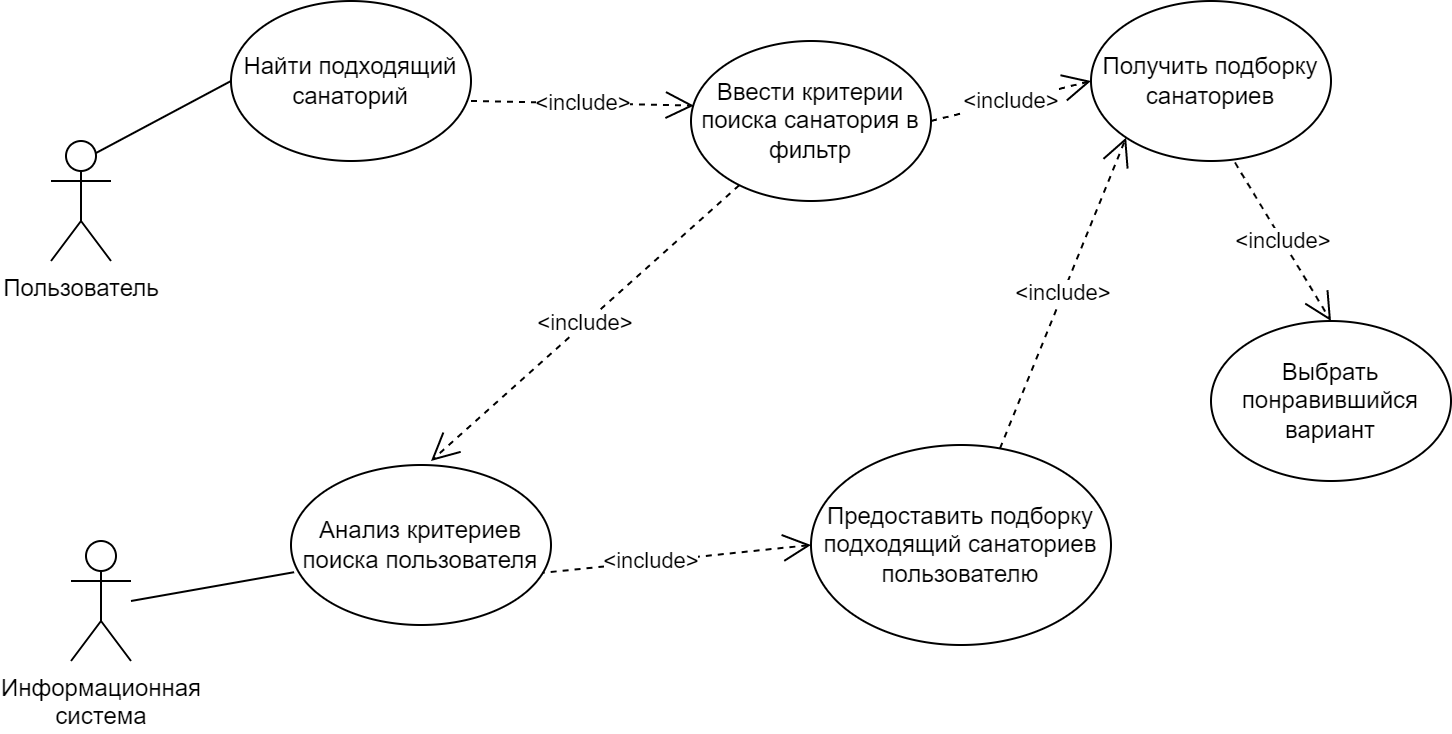

The diagram above was exported from draw.io. Its source (the exported page's mxGraphModel, read from the mxfile embedded in the PNG):
<mxGraphModel dx="1368" dy="845" grid="1" gridSize="10" guides="1" tooltips="1" connect="1" arrows="1" fold="1" page="1" pageScale="1" pageWidth="827" pageHeight="583" math="0" shadow="0">
  <root>
    <mxCell id="0" />
    <mxCell id="1" parent="0" />
    <mxCell id="GcTT-BvCm1B_Foo9uRIs-1" value="Информационная&lt;br&gt;система" style="shape=umlActor;verticalLabelPosition=bottom;verticalAlign=top;html=1;outlineConnect=0;" parent="1" vertex="1">
      <mxGeometry x="60" y="340" width="30" height="60" as="geometry" />
    </mxCell>
    <mxCell id="GcTT-BvCm1B_Foo9uRIs-2" value="Пользователь" style="shape=umlActor;verticalLabelPosition=bottom;verticalAlign=top;html=1;outlineConnect=0;" parent="1" vertex="1">
      <mxGeometry x="50" y="140" width="30" height="60" as="geometry" />
    </mxCell>
    <mxCell id="GcTT-BvCm1B_Foo9uRIs-3" value="Найти подходящий санаторий" style="ellipse;whiteSpace=wrap;html=1;" parent="1" vertex="1">
      <mxGeometry x="140" y="70" width="120" height="80" as="geometry" />
    </mxCell>
    <mxCell id="GcTT-BvCm1B_Foo9uRIs-4" value="" style="endArrow=none;html=1;rounded=0;entryX=0;entryY=0.5;entryDx=0;entryDy=0;exitX=0.75;exitY=0.1;exitDx=0;exitDy=0;exitPerimeter=0;" parent="1" source="GcTT-BvCm1B_Foo9uRIs-2" target="GcTT-BvCm1B_Foo9uRIs-3" edge="1">
      <mxGeometry width="50" height="50" relative="1" as="geometry">
        <mxPoint x="230" y="180" as="sourcePoint" />
        <mxPoint x="280" y="130" as="targetPoint" />
      </mxGeometry>
    </mxCell>
    <mxCell id="GcTT-BvCm1B_Foo9uRIs-5" value="&amp;lt;include&amp;gt;" style="endArrow=open;endSize=12;dashed=1;html=1;rounded=0;entryX=0.012;entryY=0.404;entryDx=0;entryDy=0;entryPerimeter=0;" parent="1" target="GcTT-BvCm1B_Foo9uRIs-6" edge="1">
      <mxGeometry width="160" relative="1" as="geometry">
        <mxPoint x="260" y="120" as="sourcePoint" />
        <mxPoint x="400" y="119.5" as="targetPoint" />
      </mxGeometry>
    </mxCell>
    <mxCell id="GcTT-BvCm1B_Foo9uRIs-6" value="Ввести критерии поиска санатория в фильтр" style="ellipse;whiteSpace=wrap;html=1;" parent="1" vertex="1">
      <mxGeometry x="370" y="90" width="120" height="80" as="geometry" />
    </mxCell>
    <mxCell id="GcTT-BvCm1B_Foo9uRIs-8" value="Получить подборку санаториев" style="ellipse;whiteSpace=wrap;html=1;" parent="1" vertex="1">
      <mxGeometry x="570" y="70" width="120" height="80" as="geometry" />
    </mxCell>
    <mxCell id="GcTT-BvCm1B_Foo9uRIs-11" value="&amp;lt;include&amp;gt;" style="endArrow=open;endSize=12;dashed=1;html=1;rounded=0;entryX=0;entryY=0.5;entryDx=0;entryDy=0;exitX=1;exitY=0.5;exitDx=0;exitDy=0;" parent="1" source="GcTT-BvCm1B_Foo9uRIs-6" target="GcTT-BvCm1B_Foo9uRIs-8" edge="1">
      <mxGeometry width="160" relative="1" as="geometry">
        <mxPoint x="260" y="139.5" as="sourcePoint" />
        <mxPoint x="435.44000000000005" y="132.32000000000005" as="targetPoint" />
      </mxGeometry>
    </mxCell>
    <mxCell id="GcTT-BvCm1B_Foo9uRIs-13" value="Предоставить подборку подходящий санаториев пользователю" style="ellipse;whiteSpace=wrap;html=1;" parent="1" vertex="1">
      <mxGeometry x="430" y="292" width="150" height="100" as="geometry" />
    </mxCell>
    <mxCell id="GcTT-BvCm1B_Foo9uRIs-15" value="&amp;lt;include&amp;gt;" style="endArrow=open;endSize=12;dashed=1;html=1;rounded=0;entryX=0;entryY=0.5;entryDx=0;entryDy=0;" parent="1" target="GcTT-BvCm1B_Foo9uRIs-13" edge="1">
      <mxGeometry width="160" relative="1" as="geometry">
        <mxPoint x="270" y="358.59000000000003" as="sourcePoint" />
        <mxPoint x="401.44000000000005" y="361.4100000000001" as="targetPoint" />
      </mxGeometry>
    </mxCell>
    <mxCell id="GcTT-BvCm1B_Foo9uRIs-16" value="Анализ критериев поиска пользователя" style="ellipse;whiteSpace=wrap;html=1;" parent="1" vertex="1">
      <mxGeometry x="170" y="302" width="130" height="80" as="geometry" />
    </mxCell>
    <mxCell id="GcTT-BvCm1B_Foo9uRIs-17" value="Выбрать понравившийся вариант" style="ellipse;whiteSpace=wrap;html=1;" parent="1" vertex="1">
      <mxGeometry x="630" y="230" width="120" height="80" as="geometry" />
    </mxCell>
    <mxCell id="GcTT-BvCm1B_Foo9uRIs-18" value="&amp;lt;include&amp;gt;" style="endArrow=open;endSize=12;dashed=1;html=1;rounded=0;entryX=0.5;entryY=0;entryDx=0;entryDy=0;exitX=0.6;exitY=1.01;exitDx=0;exitDy=0;exitPerimeter=0;" parent="1" source="GcTT-BvCm1B_Foo9uRIs-8" target="GcTT-BvCm1B_Foo9uRIs-17" edge="1">
      <mxGeometry width="160" relative="1" as="geometry">
        <mxPoint x="620" y="170" as="sourcePoint" />
        <mxPoint x="751.44" y="172.82000000000005" as="targetPoint" />
      </mxGeometry>
    </mxCell>
    <mxCell id="yTLhstMKTkh5GV8N7eH_-1" value="&amp;lt;include&amp;gt;" style="endArrow=open;endSize=12;dashed=1;html=1;rounded=0;entryX=0;entryY=1;entryDx=0;entryDy=0;" parent="1" source="GcTT-BvCm1B_Foo9uRIs-13" target="GcTT-BvCm1B_Foo9uRIs-8" edge="1">
      <mxGeometry width="160" relative="1" as="geometry">
        <mxPoint x="270" y="280" as="sourcePoint" />
        <mxPoint x="340" y="340" as="targetPoint" />
      </mxGeometry>
    </mxCell>
    <mxCell id="yTLhstMKTkh5GV8N7eH_-2" value="" style="endArrow=none;html=1;rounded=0;entryX=0.012;entryY=0.67;entryDx=0;entryDy=0;entryPerimeter=0;" parent="1" target="GcTT-BvCm1B_Foo9uRIs-16" edge="1">
      <mxGeometry width="50" height="50" relative="1" as="geometry">
        <mxPoint x="90" y="370" as="sourcePoint" />
        <mxPoint x="163.23692992423048" y="386.81473818742444" as="targetPoint" />
        <Array as="points" />
      </mxGeometry>
    </mxCell>
    <mxCell id="yTLhstMKTkh5GV8N7eH_-3" value="&amp;lt;include&amp;gt;" style="endArrow=open;endSize=12;dashed=1;html=1;rounded=0;" parent="1" source="GcTT-BvCm1B_Foo9uRIs-6" edge="1">
      <mxGeometry width="160" relative="1" as="geometry">
        <mxPoint x="330" y="180" as="sourcePoint" />
        <mxPoint x="240" y="300" as="targetPoint" />
      </mxGeometry>
    </mxCell>
  </root>
</mxGraphModel>